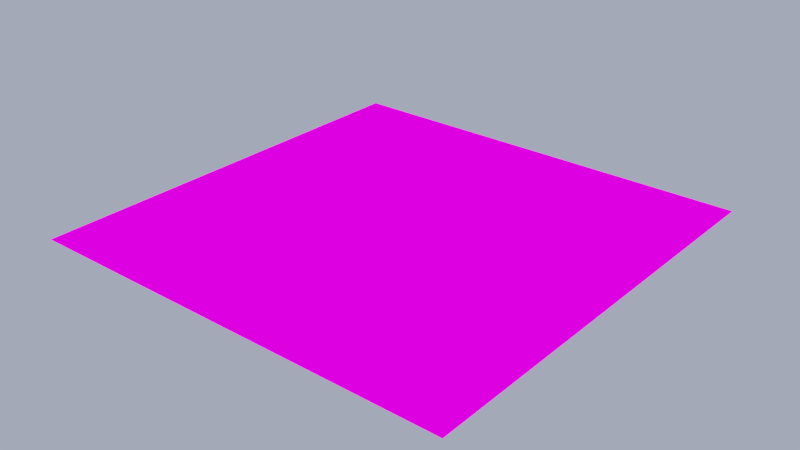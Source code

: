 # Source: stage_field_base.blend  (saved by Blender 3.1.7; exported with 4.5.12 LTS)
import bpy
from mathutils import Matrix  # noqa: F401  (used for matrix-valued properties, if any)

bpy.ops.wm.read_factory_settings(use_empty=True)
scene = bpy.context.scene
scene.name = 'level1_ref'

# ---- images (referenced by path relative to the original .blend; pixels are not part of the script)
import os
ASSET_DIR = os.environ.get("B2B_ASSET_DIR", "")  # directory of the original .blend (textures are referenced by path, not embedded)
HERE = os.path.dirname(os.path.abspath(__file__))  # packed textures are extracted next to this script under _unpacked/

def load_image(name, relpath, width, height, colorspace="sRGB"):
    """Load a texture the original file referenced (path relative to the .blend, or extracted next to this script)."""
    p = next((c for c in (os.path.join(HERE, relpath), os.path.join(ASSET_DIR, relpath)) if relpath and os.path.exists(c)), "")
    if p:
        img = bpy.data.images.load(p, check_existing=True)
        img.name = name
    else:  # same state as the original file: an image datablock whose file is absent (Cycles renders it pink)
        img = bpy.data.images.new(name, width, height)
        img.source = "FILE"
        img.filepath = "//" + (relpath or name)
    img.colorspace_settings.name = colorspace
    return img
img_grass1_png = load_image('grass1.png', 'grass1.png', 1024, 1024, 'sRGB')
img_grass2_png = load_image('grass2.png', 'grass2.png', 1024, 1024, 'sRGB')
img_grass3_png = load_image('grass3.png', 'grass3.png', 1024, 1024, 'sRGB')
img_dirt1_png = load_image('dirt1.png', 'dirt1.png', 1024, 1024, 'sRGB')
img_dirt2_png = load_image('dirt2.png', 'dirt2.png', 1024, 1024, 'sRGB')
img_dirt3_png = load_image('dirt3.png', 'dirt3.png', 1024, 1024, 'sRGB')
img_w1fill_png = load_image('w1fill.png', 'w1fill.png', 1024, 1024, 'sRGB')
img_w1detailtrim_png = load_image('w1detailtrim.png', 'w1detailtrim.png', 1024, 1024, 'sRGB')
img_w1detaildoublebright_png = load_image('w1detaildoublebright.png', 'w1detaildoublebright.png', 1024, 1024, 'sRGB')
img_w1detail_png = load_image('w1detail.png', 'w1detail.png', 1024, 1024, 'sRGB')

# ---- materials (node trees are filled in below, after node groups)
mat_check = bpy.data.materials.new('check')
mat_check.alpha_threshold = 0.0
mat_check.use_backface_culling = True
mat_check.use_transparent_shadow = False
mat_check.diffuse_color = (0.4069, 0.8437, 0.8619, 1.0)
mat_check.roughness = 0.5
mat_check.specular_intensity = 0.0
mat_check2 = bpy.data.materials.new('check2')
mat_check2.alpha_threshold = 0.0
mat_check2.use_backface_culling = True
mat_check2.use_transparent_shadow = False
mat_check2.roughness = 0.5
mat_check2.specular_intensity = 0.0
mat_check3 = bpy.data.materials.new('check3')
mat_check3.alpha_threshold = 0.0
mat_check3.use_backface_culling = True
mat_check3.use_transparent_shadow = False
mat_check3.roughness = 0.5
mat_check3.specular_intensity = 0.0
mat_check4 = bpy.data.materials.new('check4')
mat_check4.alpha_threshold = 0.0
mat_check4.use_backface_culling = True
mat_check4.use_transparent_shadow = False
mat_check4.roughness = 0.5
mat_check4.specular_intensity = 0.0
mat_check5 = bpy.data.materials.new('check5')
mat_check5.use_transparent_shadow = False
mat_check5.roughness = 0.5
mat_check5.specular_intensity = 0.0
mat_check6 = bpy.data.materials.new('check6')
mat_check6.use_transparent_shadow = False
mat_check6.roughness = 0.5
mat_check6.specular_intensity = 0.0
mat_fill = bpy.data.materials.new('fill')
mat_fill.alpha_threshold = 0.0
mat_fill.use_backface_culling = True
mat_fill.use_transparent_shadow = False
mat_fill.roughness = 0.5
mat_fill.specular_intensity = 0.0
mat_trim1 = bpy.data.materials.new('trim1')
mat_trim1.use_transparent_shadow = False
mat_trim1.roughness = 0.5
mat_trim1.specular_intensity = 0.0
mat_trim2 = bpy.data.materials.new('trim2')
mat_trim2.use_transparent_shadow = False
mat_trim2.roughness = 0.5
mat_trim3 = bpy.data.materials.new('trim3')
mat_trim3.use_transparent_shadow = False
mat_trim3.roughness = 0.5
mat_trim3.specular_intensity = 0.0

# ---- node groups
ng_auto_smooth = bpy.data.node_groups.new('Auto Smooth', 'GeometryNodeTree')
_s = ng_auto_smooth.interface.new_socket(name='Geometry', in_out='OUTPUT', socket_type='NodeSocketGeometry')
_s = ng_auto_smooth.interface.new_socket(name='Geometry', in_out='INPUT', socket_type='NodeSocketGeometry')
_s = ng_auto_smooth.interface.new_socket(name='Angle', in_out='INPUT', socket_type='NodeSocketFloat')
_s.subtype = 'ANGLE'
_s.min_value = 0.0
_s.max_value = 3.142
ng_auto_smooth.is_modifier = True
_N = ng_auto_smooth.nodes; _L = ng_auto_smooth.links
n0 = _N.new('NodeGroupOutput'); n0.name = 'Group Output'; n0.location = (480, -100)
n1 = _N.new('NodeGroupInput'); n1.name = 'Group Input'; n1.location = (-420, -300)
n2 = _N.new('NodeGroupInput'); n2.name = 'Group Input.001'; n2.location = (-60, -100)
n3 = _N.new('GeometryNodeSetShadeSmooth'); n3.name = 'Set Shade Smooth'; n3.location = (120, -100)
n3.domain = 'EDGE'
n4 = _N.new('GeometryNodeSetShadeSmooth'); n4.name = 'Set Shade Smooth.001'; n4.location = (300, -100)
n5 = _N.new('GeometryNodeInputMeshEdgeAngle'); n5.name = 'Edge Angle'; n5.location = (-420, -220)
n6 = _N.new('GeometryNodeInputEdgeSmooth'); n6.name = 'Is Edge Smooth'; n6.location = (-60, -160)
n7 = _N.new('GeometryNodeInputShadeSmooth'); n7.name = 'Is Face Smooth'; n7.location = (-240, -340)
n8 = _N.new('FunctionNodeBooleanMath'); n8.name = 'Boolean Math'; n8.location = (-60, -220)
n9 = _N.new('FunctionNodeCompare'); n9.name = 'Compare'; n9.location = (-240, -180)
n9.operation = 'LESS_EQUAL'
_L.new(n5.outputs[0], n9.inputs[0])
_L.new(n4.outputs[0], n0.inputs[0])
_L.new(n1.outputs[1], n9.inputs[1])
_L.new(n9.outputs[0], n8.inputs[0])
_L.new(n7.outputs[0], n8.inputs[1])
_L.new(n2.outputs[0], n3.inputs[0])
_L.new(n6.outputs[0], n3.inputs[1])
_L.new(n3.outputs[0], n4.inputs[0])
_L.new(n8.outputs[0], n3.inputs[2])
n0.is_active_output = True

# ---- material node trees
mat_check.use_nodes = True; mat_check.node_tree.nodes.clear()
_N = mat_check.node_tree.nodes; _L = mat_check.node_tree.links
n0 = _N.new('ShaderNodeValToRGB'); n0.name = 'ColorRamp'; n0.location = (0, -200)
while len(n0.color_ramp.elements) > 1: n0.color_ramp.elements.remove(n0.color_ramp.elements[-1])
n0.color_ramp.elements[0].position = 0.0; n0.color_ramp.elements[0].color = (0.0, 0.0, 0.0, 1.0)
_e = n0.color_ramp.elements.new(1.0); _e.color = (1.0, 1.0, 1.0, 1.0)
n1 = _N.new('ShaderNodeOutputMaterial'); n1.name = 'Material Output'; n1.location = (200, 10)
n2 = _N.new('ShaderNodeTexImage'); n2.name = 'grass1.png.001'; n2.location = (-450, 0)
n2.label = 'Image grass1.png.001'
n2.width = 140
n2.image = img_grass1_png
n3 = _N.new('ShaderNodeTexCoord'); n3.name = 'Texture Coordinate'; n3.location = (-1000, 25)
n4 = _N.new('ShaderNodeMapping'); n4.name = 'Mapping: grass1.png.001'; n4.location = (-770, 0)
n4.label = 'Mapping: grass1.png.001'
n5 = _N.new('ShaderNodeBsdfPrincipled'); n5.name = 'Principled BSDF'; n5.location = (0, 0)
n5.distribution = 'GGX'
n5.subsurface_method = 'RANDOM_WALK_SKIN'
n5.inputs[3].default_value = 1.45
n5.inputs[13].default_value = 0.0
n5.inputs[27].default_value = (0.0, 0.0, 0.0, 1.0)
n5.inputs[28].default_value = 1.0
_L.new(n4.outputs[0], n2.inputs[0])
_L.new(n3.outputs[2], n4.inputs[0])
_L.new(n5.outputs[0], n1.inputs[0])
_L.new(n2.outputs[0], n5.inputs[0])
n1.is_active_output = True
mat_check2.use_nodes = True; mat_check2.node_tree.nodes.clear()
_N = mat_check2.node_tree.nodes; _L = mat_check2.node_tree.links
n0 = _N.new('ShaderNodeValToRGB'); n0.name = 'ColorRamp'; n0.location = (0, -200)
while len(n0.color_ramp.elements) > 1: n0.color_ramp.elements.remove(n0.color_ramp.elements[-1])
n0.color_ramp.elements[0].position = 0.0; n0.color_ramp.elements[0].color = (0.0, 0.0, 0.0, 1.0)
_e = n0.color_ramp.elements.new(1.0); _e.color = (1.0, 1.0, 1.0, 1.0)
n1 = _N.new('ShaderNodeOutputMaterial'); n1.name = 'Material Output'; n1.location = (200, 10)
n2 = _N.new('ShaderNodeTexImage'); n2.name = 'grass2.png'; n2.location = (-450, 0)
n2.label = 'Image grass2.png'
n2.width = 140
n2.image = img_grass2_png
n3 = _N.new('ShaderNodeTexCoord'); n3.name = 'Texture Coordinate'; n3.location = (-1000, 25)
n4 = _N.new('ShaderNodeMapping'); n4.name = 'Mapping: grass2.png'; n4.location = (-770, 0)
n4.label = 'Mapping: grass2.png'
n5 = _N.new('ShaderNodeBsdfPrincipled'); n5.name = 'Principled BSDF'; n5.location = (0, 0)
n5.distribution = 'GGX'
n5.subsurface_method = 'RANDOM_WALK_SKIN'
n5.inputs[3].default_value = 1.45
n5.inputs[13].default_value = 0.0
n5.inputs[27].default_value = (0.0, 0.0, 0.0, 1.0)
n5.inputs[28].default_value = 1.0
_L.new(n4.outputs[0], n2.inputs[0])
_L.new(n3.outputs[2], n4.inputs[0])
_L.new(n5.outputs[0], n1.inputs[0])
_L.new(n2.outputs[0], n5.inputs[0])
n1.is_active_output = True
mat_check3.use_nodes = True; mat_check3.node_tree.nodes.clear()
_N = mat_check3.node_tree.nodes; _L = mat_check3.node_tree.links
n0 = _N.new('ShaderNodeValToRGB'); n0.name = 'ColorRamp'; n0.location = (0, -200)
while len(n0.color_ramp.elements) > 1: n0.color_ramp.elements.remove(n0.color_ramp.elements[-1])
n0.color_ramp.elements[0].position = 0.0; n0.color_ramp.elements[0].color = (0.0, 0.0, 0.0, 1.0)
_e = n0.color_ramp.elements.new(1.0); _e.color = (1.0, 1.0, 1.0, 1.0)
n1 = _N.new('ShaderNodeOutputMaterial'); n1.name = 'Material Output'; n1.location = (200, 10)
n2 = _N.new('ShaderNodeTexImage'); n2.name = 'grass3.png'; n2.location = (-450, 0)
n2.label = 'Image grass3.png'
n2.width = 140
n2.image = img_grass3_png
n3 = _N.new('ShaderNodeTexCoord'); n3.name = 'Texture Coordinate'; n3.location = (-1000, 25)
n4 = _N.new('ShaderNodeMapping'); n4.name = 'Mapping: grass3.png'; n4.location = (-770, 0)
n4.label = 'Mapping: grass3.png'
n5 = _N.new('ShaderNodeBsdfPrincipled'); n5.name = 'Principled BSDF'; n5.location = (0, 0)
n5.distribution = 'GGX'
n5.subsurface_method = 'RANDOM_WALK_SKIN'
n5.inputs[3].default_value = 1.45
n5.inputs[13].default_value = 0.0
n5.inputs[27].default_value = (0.0, 0.0, 0.0, 1.0)
n5.inputs[28].default_value = 1.0
_L.new(n4.outputs[0], n2.inputs[0])
_L.new(n3.outputs[2], n4.inputs[0])
_L.new(n5.outputs[0], n1.inputs[0])
_L.new(n2.outputs[0], n5.inputs[0])
n1.is_active_output = True
mat_check4.use_nodes = True; mat_check4.node_tree.nodes.clear()
_N = mat_check4.node_tree.nodes; _L = mat_check4.node_tree.links
n0 = _N.new('ShaderNodeValToRGB'); n0.name = 'ColorRamp'; n0.location = (0, -200)
while len(n0.color_ramp.elements) > 1: n0.color_ramp.elements.remove(n0.color_ramp.elements[-1])
n0.color_ramp.elements[0].position = 0.0; n0.color_ramp.elements[0].color = (0.0, 0.0, 0.0, 1.0)
_e = n0.color_ramp.elements.new(1.0); _e.color = (1.0, 1.0, 1.0, 1.0)
n1 = _N.new('ShaderNodeOutputMaterial'); n1.name = 'Material Output'; n1.location = (200, 10)
n2 = _N.new('ShaderNodeTexImage'); n2.name = 'grass4.png'; n2.location = (-450, 0)
n2.label = 'Image grass4.png'
n2.width = 140
n2.image = img_dirt1_png
n3 = _N.new('ShaderNodeTexCoord'); n3.name = 'Texture Coordinate'; n3.location = (-1000, 25)
n4 = _N.new('ShaderNodeMapping'); n4.name = 'Mapping: grass4.png'; n4.location = (-770, 0)
n4.label = 'Mapping: grass4.png'
n5 = _N.new('ShaderNodeBsdfPrincipled'); n5.name = 'Principled BSDF'; n5.location = (0, 0)
n5.distribution = 'GGX'
n5.subsurface_method = 'RANDOM_WALK_SKIN'
n5.inputs[3].default_value = 1.45
n5.inputs[13].default_value = 0.0
n5.inputs[27].default_value = (0.0, 0.0, 0.0, 1.0)
n5.inputs[28].default_value = 1.0
_L.new(n4.outputs[0], n2.inputs[0])
_L.new(n3.outputs[2], n4.inputs[0])
_L.new(n5.outputs[0], n1.inputs[0])
_L.new(n2.outputs[0], n5.inputs[0])
n1.is_active_output = True
mat_check5.use_nodes = True; mat_check5.node_tree.nodes.clear()
_N = mat_check5.node_tree.nodes; _L = mat_check5.node_tree.links
n0 = _N.new('ShaderNodeBsdfPrincipled'); n0.name = 'Principled BSDF'; n0.location = (10, 300)
n0.distribution = 'GGX'
n0.subsurface_method = 'RANDOM_WALK_SKIN'
n0.inputs[3].default_value = 1.45
n0.inputs[13].default_value = 0.0
n0.inputs[27].default_value = (0.0, 0.0, 0.0, 1.0)
n0.inputs[28].default_value = 1.0
n1 = _N.new('ShaderNodeOutputMaterial'); n1.name = 'Material Output'; n1.location = (300, 300)
n2 = _N.new('ShaderNodeTexImage'); n2.name = 'Image Texture'; n2.location = (-280, 280)
n2.image = img_dirt2_png
_L.new(n0.outputs[0], n1.inputs[0])
_L.new(n2.outputs[0], n0.inputs[0])
n1.is_active_output = True
mat_check6.use_nodes = True; mat_check6.node_tree.nodes.clear()
_N = mat_check6.node_tree.nodes; _L = mat_check6.node_tree.links
n0 = _N.new('ShaderNodeBsdfPrincipled'); n0.name = 'Principled BSDF'; n0.location = (10, 300)
n0.distribution = 'GGX'
n0.subsurface_method = 'RANDOM_WALK_SKIN'
n0.inputs[3].default_value = 1.45
n0.inputs[13].default_value = 0.0
n0.inputs[27].default_value = (0.0, 0.0, 0.0, 1.0)
n0.inputs[28].default_value = 1.0
n1 = _N.new('ShaderNodeOutputMaterial'); n1.name = 'Material Output'; n1.location = (300, 300)
n2 = _N.new('ShaderNodeTexImage'); n2.name = 'Image Texture'; n2.location = (-280, 280)
n2.image = img_dirt3_png
_L.new(n0.outputs[0], n1.inputs[0])
_L.new(n2.outputs[0], n0.inputs[0])
n1.is_active_output = True
mat_fill.use_nodes = True; mat_fill.node_tree.nodes.clear()
_N = mat_fill.node_tree.nodes; _L = mat_fill.node_tree.links
n0 = _N.new('ShaderNodeValToRGB'); n0.name = 'ColorRamp'; n0.location = (0, -200)
while len(n0.color_ramp.elements) > 1: n0.color_ramp.elements.remove(n0.color_ramp.elements[-1])
n0.color_ramp.elements[0].position = 0.0; n0.color_ramp.elements[0].color = (0.0, 0.0, 0.0, 1.0)
_e = n0.color_ramp.elements.new(1.0); _e.color = (1.0, 1.0, 1.0, 1.0)
n1 = _N.new('ShaderNodeOutputMaterial'); n1.name = 'Material Output'; n1.location = (200, 10)
n2 = _N.new('ShaderNodeTexImage'); n2.name = 'fill.png.001'; n2.location = (-450, 0)
n2.label = 'Image fill.png.001'
n2.width = 140
n2.image = img_w1fill_png
n3 = _N.new('ShaderNodeTexCoord'); n3.name = 'Texture Coordinate'; n3.location = (-1000, 25)
n4 = _N.new('ShaderNodeMapping'); n4.name = 'Mapping: fill.png.001'; n4.location = (-770, 0)
n4.label = 'Mapping: fill.png.001'
n5 = _N.new('ShaderNodeBsdfPrincipled'); n5.name = 'Principled BSDF'; n5.location = (0, 0)
n5.distribution = 'GGX'
n5.subsurface_method = 'RANDOM_WALK_SKIN'
n5.inputs[3].default_value = 1.45
n5.inputs[13].default_value = 0.0
n5.inputs[27].default_value = (0.0, 0.0, 0.0, 1.0)
n5.inputs[28].default_value = 1.0
_L.new(n4.outputs[0], n2.inputs[0])
_L.new(n3.outputs[2], n4.inputs[0])
_L.new(n5.outputs[0], n1.inputs[0])
_L.new(n2.outputs[0], n5.inputs[0])
n1.is_active_output = True
mat_trim1.use_nodes = True; mat_trim1.node_tree.nodes.clear()
_N = mat_trim1.node_tree.nodes; _L = mat_trim1.node_tree.links
n0 = _N.new('ShaderNodeBsdfPrincipled'); n0.name = 'Principled BSDF'; n0.location = (10, 300)
n0.distribution = 'GGX'
n0.subsurface_method = 'RANDOM_WALK_SKIN'
n0.inputs[3].default_value = 1.45
n0.inputs[13].default_value = 0.0
n0.inputs[27].default_value = (0.0, 0.0, 0.0, 1.0)
n0.inputs[28].default_value = 1.0
n1 = _N.new('ShaderNodeOutputMaterial'); n1.name = 'Material Output'; n1.location = (300, 300)
n2 = _N.new('ShaderNodeTexImage'); n2.name = 'Image Texture'; n2.location = (-280, 280)
n2.image = img_w1detailtrim_png
_L.new(n0.outputs[0], n1.inputs[0])
_L.new(n2.outputs[0], n0.inputs[0])
n1.is_active_output = True
mat_trim2.use_nodes = True; mat_trim2.node_tree.nodes.clear()
_N = mat_trim2.node_tree.nodes; _L = mat_trim2.node_tree.links
n0 = _N.new('ShaderNodeBsdfPrincipled'); n0.name = 'Principled BSDF'; n0.location = (10, 300)
n0.distribution = 'GGX'
n0.subsurface_method = 'RANDOM_WALK_SKIN'
n0.inputs[3].default_value = 1.45
n0.inputs[27].default_value = (0.0, 0.0, 0.0, 1.0)
n0.inputs[28].default_value = 1.0
n1 = _N.new('ShaderNodeOutputMaterial'); n1.name = 'Material Output'; n1.location = (300, 300)
n2 = _N.new('ShaderNodeTexImage'); n2.name = 'Image Texture'; n2.location = (-280, 280)
n2.image = img_w1detaildoublebright_png
_L.new(n0.outputs[0], n1.inputs[0])
_L.new(n2.outputs[0], n0.inputs[0])
n1.is_active_output = True
mat_trim3.use_nodes = True; mat_trim3.node_tree.nodes.clear()
_N = mat_trim3.node_tree.nodes; _L = mat_trim3.node_tree.links
n0 = _N.new('ShaderNodeBsdfPrincipled'); n0.name = 'Principled BSDF'; n0.location = (10, 300)
n0.distribution = 'GGX'
n0.subsurface_method = 'RANDOM_WALK_SKIN'
n0.inputs[3].default_value = 1.45
n0.inputs[13].default_value = 0.0
n0.inputs[27].default_value = (0.0, 0.0, 0.0, 1.0)
n0.inputs[28].default_value = 1.0
n1 = _N.new('ShaderNodeOutputMaterial'); n1.name = 'Material Output'; n1.location = (300, 300)
n2 = _N.new('ShaderNodeTexImage'); n2.name = 'Image Texture'; n2.location = (-280, 280)
n2.image = img_w1detail_png
_L.new(n0.outputs[0], n1.inputs[0])
_L.new(n2.outputs[0], n0.inputs[0])
n1.is_active_output = True

# ---- world
world_world = bpy.data.worlds.new('World'); scene.world = world_world
world_world.use_nodes = True; world_world.node_tree.nodes.clear()
_N = world_world.node_tree.nodes; _L = world_world.node_tree.links
n0 = _N.new('ShaderNodeOutputWorld'); n0.name = 'World Output'; n0.location = (300, 300)
n1 = _N.new('ShaderNodeBackground'); n1.name = 'Background'; n1.location = (10, 300)
n1.inputs[0].default_value = (0.377, 0.421, 0.5705, 1.0)
_L.new(n1.outputs[0], n0.inputs[0])
n0.is_active_output = True
world_world.color = (0.05088, 0.05088, 0.05088)
world_world.use_sun_shadow = False
world_world.sun_shadow_jitter_overblur = 0.0
world_world.cycles.sampling_method = 'MANUAL'

# ---- lights
light_sun = bpy.data.lights.new('Sun', 'SUN')
light_sun.transmission_factor = 0.0
light_sun.angle = 0.05236
light_sun.energy = 5.0
light_sun.shadow_soft_size = 0.0625

# ---- meshes
me_cube_002 = bpy.data.meshes.new('Cube.002')
me_cube_002.from_pydata([(-2.0, -2.0, 0.0), (2.0, -2.0, 0.0), (-2.0, 2.0, 0.0), (2.0, 2.0, 0.0)], [], [(0, 1, 3, 2)])
_uv = me_cube_002.uv_layers.new(name='UVMap')
_uv.uv.foreach_set('vector', [0.5, 0.5, 2.5, 0.5, 2.5, 2.5, 0.5, 2.5])
me_cube_002.materials.append(mat_check)
me_cube_002.materials.append(mat_check2)
me_cube_002.materials.append(mat_check3)
me_cube_002.materials.append(mat_check4)
me_cube_002.materials.append(mat_check5)
me_cube_002.materials.append(mat_check6)
me_cube_002.materials.append(mat_fill)
me_cube_002.materials.append(mat_trim1)
me_cube_002.materials.append(mat_trim2)
me_cube_002.materials.append(mat_trim3)
me_cube_002.use_remesh_preserve_volume = False
me_cube_002.use_remesh_preserve_attributes = False
me_cube_002.use_mirror_vertex_groups = False
me_cube_002.update()

# ---- objects
ob_sun = bpy.data.objects.new('Sun', light_sun)
ob_start = bpy.data.objects.new('[START]', None)
ob_cube_001 = bpy.data.objects.new('Cube.001', me_cube_002)

# ---- transforms, parenting, visibility, modifiers, constraints
ob_sun.location = (2.363e+04, -5846.0, 9605.0)
ob_sun.rotation_euler = (0.1275, 0.7064, -0.295)
ob_sun.lineart.crease_threshold = 0.0
ob_start.location = (0.0, 0.0, 0.5)
ob_start.rotation_euler = (0.0, -0.0, 3.142)
ob_start.empty_display_type = 'ARROWS'
ob_start.empty_image_offset = (0.0, 0.0)
ob_start.lineart.crease_threshold = 0.0
ob_cube_001.location = (0.0, 0.0, 0.0)
ob_cube_001.rotation_mode = 'QUATERNION'
ob_cube_001.rotation_quaternion = (1.0, 0.0, 0.0, 0.0)
ob_cube_001.lineart.crease_threshold = 0.0
_m = ob_cube_001.modifiers.new('Auto Smooth', 'NODES')
_m.node_group = ng_auto_smooth
_gi = [s.identifier for s in ng_auto_smooth.interface.items_tree if s.item_type == 'SOCKET' and s.in_out == 'INPUT']
_m[_gi[1]] = 0.2618  # Angle

# ---- collection membership
scene.collection.objects.link(ob_sun)
scene.collection.objects.link(ob_start)
scene.collection.objects.link(ob_cube_001)

# ---- scene / render settings (as saved in the file)
scene.frame_start = 1; scene.frame_end = 250; scene.frame_set(0)
scene.render.engine = 'BLENDER_EEVEE_NEXT'
scene.render.resolution_percentage = 50
scene.render.dither_intensity = 0.0
scene.render.line_thickness = 208.0
scene.cycles.use_denoising = False
scene.cycles.sampling_pattern = 'TABULATED_SOBOL'
scene.cycles.use_light_tree = False
scene.cycles.blur_glossy = 0.0
scene.cycles.sample_clamp_indirect = 0.0
scene.eevee.taa_samples = 64
scene.eevee.use_gtao = True
scene.eevee.gtao_quality = 1.0
scene.eevee.gtao_distance = 1.0
scene.eevee.fast_gi_quality = 1.0
scene.view_settings.look = 'Medium Contrast'
scene.view_settings.view_transform = 'Filmic'
bpy.context.view_layer.update()

# ---- added for rendering (the .blend has no active camera): camera
cam_auto = bpy.data.cameras.new('AutoCamera')
cam_auto.lens = 50.0
cam_auto.sensor_width = 36.0
cam_auto.clip_end = 1000.0
ob_auto_camera = bpy.data.objects.new('AutoCamera', cam_auto)
scene.collection.objects.link(ob_auto_camera)
ob_auto_camera.location = (5.23386, -6.28063, 4.18709)
ob_auto_camera.rotation_euler = (1.09748, -7.21219e-08, 0.694738)
scene.camera = ob_auto_camera
bpy.context.view_layer.update()
